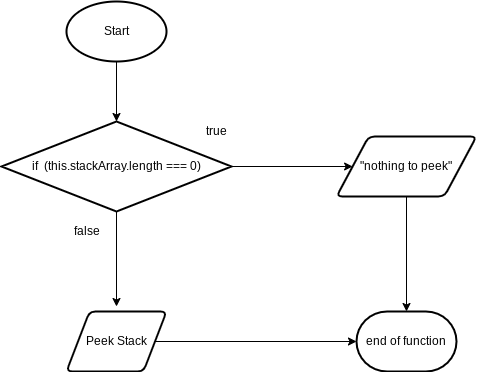

The diagram above was exported from draw.io. Its source (the exported page's mxGraphModel, read from the mxfile embedded in the PNG):
<mxGraphModel dx="1074" dy="741" grid="1" gridSize="10" guides="1" tooltips="1" connect="1" arrows="1" fold="1" page="1" pageScale="1" pageWidth="827" pageHeight="1169" math="0" shadow="0">
  <root>
    <mxCell id="0" />
    <mxCell id="1" parent="0" />
    <mxCell id="4" value="" style="edgeStyle=none;html=1;" edge="1" parent="1" source="2" target="3">
      <mxGeometry relative="1" as="geometry" />
    </mxCell>
    <mxCell id="2" value="Start" style="strokeWidth=2;html=1;shape=mxgraph.flowchart.start_1;whiteSpace=wrap;" vertex="1" parent="1">
      <mxGeometry x="340" y="80" width="100" height="60" as="geometry" />
    </mxCell>
    <mxCell id="6" value="" style="edgeStyle=none;html=1;" edge="1" parent="1" source="3">
      <mxGeometry relative="1" as="geometry">
        <mxPoint x="390" y="385" as="targetPoint" />
      </mxGeometry>
    </mxCell>
    <mxCell id="11" style="edgeStyle=none;html=1;entryX=0;entryY=0.5;entryDx=0;entryDy=0;" edge="1" parent="1" source="3" target="8">
      <mxGeometry relative="1" as="geometry" />
    </mxCell>
    <mxCell id="3" value="if&amp;nbsp;&amp;nbsp;(this.stackArray.length === 0)" style="rhombus;whiteSpace=wrap;html=1;strokeWidth=2;" vertex="1" parent="1">
      <mxGeometry x="275" y="200" width="230" height="90" as="geometry" />
    </mxCell>
    <mxCell id="13" style="edgeStyle=none;html=1;" edge="1" parent="1" source="7" target="12">
      <mxGeometry relative="1" as="geometry" />
    </mxCell>
    <mxCell id="7" value="Peek Stack" style="shape=parallelogram;html=1;strokeWidth=2;perimeter=parallelogramPerimeter;whiteSpace=wrap;rounded=1;arcSize=12;size=0.23;" vertex="1" parent="1">
      <mxGeometry x="340" y="390" width="100" height="60" as="geometry" />
    </mxCell>
    <mxCell id="14" style="edgeStyle=none;html=1;entryX=0.5;entryY=0;entryDx=0;entryDy=0;entryPerimeter=0;" edge="1" parent="1" source="8" target="12">
      <mxGeometry relative="1" as="geometry" />
    </mxCell>
    <mxCell id="8" value="&quot;nothing to peek&quot;" style="shape=parallelogram;html=1;strokeWidth=2;perimeter=parallelogramPerimeter;whiteSpace=wrap;rounded=1;arcSize=12;size=0.23;" vertex="1" parent="1">
      <mxGeometry x="610" y="215" width="140" height="60" as="geometry" />
    </mxCell>
    <mxCell id="12" value="end of function" style="strokeWidth=2;html=1;shape=mxgraph.flowchart.terminator;whiteSpace=wrap;" vertex="1" parent="1">
      <mxGeometry x="630" y="390" width="100" height="60" as="geometry" />
    </mxCell>
    <mxCell id="15" value="true" style="text;html=1;align=center;verticalAlign=middle;resizable=0;points=[];autosize=1;strokeColor=none;fillColor=none;" vertex="1" parent="1">
      <mxGeometry x="470" y="200" width="40" height="20" as="geometry" />
    </mxCell>
    <mxCell id="16" value="false" style="text;html=1;align=center;verticalAlign=middle;resizable=0;points=[];autosize=1;strokeColor=none;fillColor=none;" vertex="1" parent="1">
      <mxGeometry x="340" y="300" width="40" height="20" as="geometry" />
    </mxCell>
  </root>
</mxGraphModel>